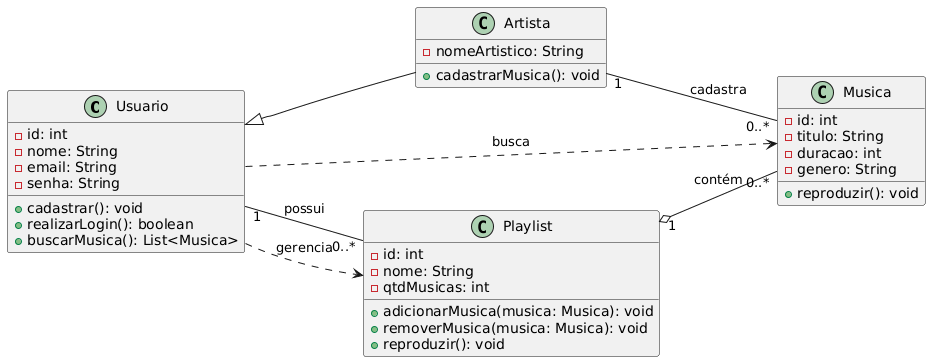

The diagram above was rendered by PlantUML. Its source (embedded in the PNG):
@startuml
left to right direction

class Usuario {
    - id: int
    - nome: String
    - email: String
    - senha: String

    + cadastrar(): void
    + realizarLogin(): boolean
    + buscarMusica(): List<Musica>
}

class Artista {
    - nomeArtistico: String

    + cadastrarMusica(): void
}

class Musica {
    - id: int
    - titulo: String
    - duracao: int
    - genero: String

    + reproduzir(): void
}

class Playlist {
    - id: int
    - nome: String
    - qtdMusicas: int

    + adicionarMusica(musica: Musica): void
    + removerMusica(musica: Musica): void
    + reproduzir(): void
}

Usuario <|-- Artista

' RELACIONAMENTOS
Usuario "1" -- "0..*" Playlist : possui

Playlist "1" o-- "0..*" Musica : contém

Artista "1" -- "0..*" Musica : cadastra

Usuario ..> Musica : busca
Usuario ..> Playlist : gerencia
@enduml